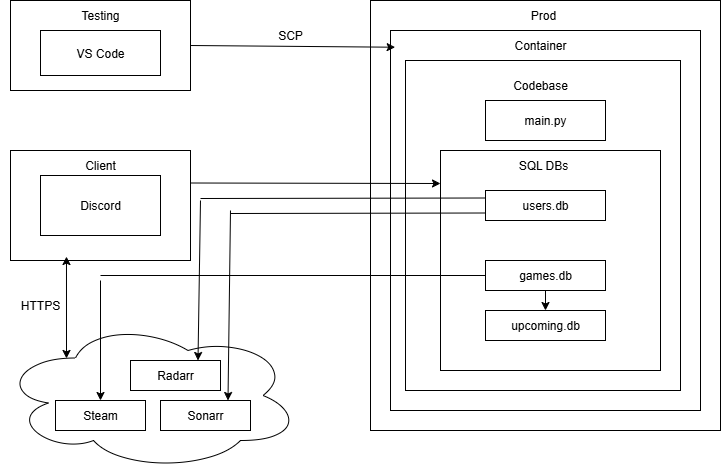

The diagram above was exported from draw.io. Its source (the exported page's mxGraphModel, read from the mxfile embedded in the PNG):
<mxGraphModel dx="876" dy="559" grid="1" gridSize="10" guides="1" tooltips="1" connect="1" arrows="1" fold="1" page="1" pageScale="1" pageWidth="850" pageHeight="1100" background="#ffffff" math="0" shadow="0">
  <root>
    <mxCell id="0" />
    <mxCell id="1" parent="0" />
    <mxCell id="nad6dOvSsfsyBiouLv3A-1" value="&lt;div style=&quot;line-height: 390%;&quot;&gt;&lt;br&gt;&lt;/div&gt;" style="rounded=0;whiteSpace=wrap;html=1;" vertex="1" parent="1">
      <mxGeometry x="30" y="30" width="180" height="90" as="geometry" />
    </mxCell>
    <mxCell id="nad6dOvSsfsyBiouLv3A-2" value="VS Code" style="rounded=0;whiteSpace=wrap;html=1;" vertex="1" parent="1">
      <mxGeometry x="60" y="60" width="120" height="45" as="geometry" />
    </mxCell>
    <mxCell id="nad6dOvSsfsyBiouLv3A-4" value="Testing" style="text;strokeColor=none;align=center;fillColor=none;html=1;verticalAlign=middle;whiteSpace=wrap;rounded=0;" vertex="1" parent="1">
      <mxGeometry x="90" y="30" width="60" height="30" as="geometry" />
    </mxCell>
    <mxCell id="nad6dOvSsfsyBiouLv3A-5" value="" style="rounded=0;whiteSpace=wrap;html=1;" vertex="1" parent="1">
      <mxGeometry x="390" y="30" width="350" height="430" as="geometry" />
    </mxCell>
    <mxCell id="nad6dOvSsfsyBiouLv3A-6" value="" style="rounded=0;whiteSpace=wrap;html=1;" vertex="1" parent="1">
      <mxGeometry x="410" y="60" width="310" height="380" as="geometry" />
    </mxCell>
    <mxCell id="nad6dOvSsfsyBiouLv3A-7" value="" style="rounded=0;whiteSpace=wrap;html=1;" vertex="1" parent="1">
      <mxGeometry x="425" y="90" width="275" height="330" as="geometry" />
    </mxCell>
    <mxCell id="nad6dOvSsfsyBiouLv3A-8" value="Prod" style="text;strokeColor=none;align=center;fillColor=none;html=1;verticalAlign=middle;whiteSpace=wrap;rounded=0;" vertex="1" parent="1">
      <mxGeometry x="532.5" y="30" width="60" height="30" as="geometry" />
    </mxCell>
    <mxCell id="nad6dOvSsfsyBiouLv3A-9" value="Container" style="text;strokeColor=none;align=center;fillColor=none;html=1;verticalAlign=middle;whiteSpace=wrap;rounded=0;" vertex="1" parent="1">
      <mxGeometry x="530" y="60" width="60" height="30" as="geometry" />
    </mxCell>
    <mxCell id="nad6dOvSsfsyBiouLv3A-10" value="Codebase" style="text;strokeColor=none;align=center;fillColor=none;html=1;verticalAlign=middle;whiteSpace=wrap;rounded=0;" vertex="1" parent="1">
      <mxGeometry x="530" y="100" width="60" height="30" as="geometry" />
    </mxCell>
    <mxCell id="nad6dOvSsfsyBiouLv3A-11" value="main.py" style="rounded=0;whiteSpace=wrap;html=1;" vertex="1" parent="1">
      <mxGeometry x="505" y="130" width="120" height="40" as="geometry" />
    </mxCell>
    <mxCell id="nad6dOvSsfsyBiouLv3A-12" value="" style="rounded=0;whiteSpace=wrap;html=1;" vertex="1" parent="1">
      <mxGeometry x="460" y="180" width="220" height="220" as="geometry" />
    </mxCell>
    <mxCell id="nad6dOvSsfsyBiouLv3A-13" value="users.db" style="rounded=0;whiteSpace=wrap;html=1;" vertex="1" parent="1">
      <mxGeometry x="505" y="220" width="120" height="30" as="geometry" />
    </mxCell>
    <mxCell id="nad6dOvSsfsyBiouLv3A-14" value="games.db" style="rounded=0;whiteSpace=wrap;html=1;" vertex="1" parent="1">
      <mxGeometry x="505" y="290" width="120" height="30" as="geometry" />
    </mxCell>
    <mxCell id="nad6dOvSsfsyBiouLv3A-15" value="upcoming.db" style="rounded=0;whiteSpace=wrap;html=1;" vertex="1" parent="1">
      <mxGeometry x="505" y="340" width="120" height="30" as="geometry" />
    </mxCell>
    <mxCell id="nad6dOvSsfsyBiouLv3A-16" value="SQL DBs" style="text;strokeColor=none;align=center;fillColor=none;html=1;verticalAlign=middle;whiteSpace=wrap;rounded=0;" vertex="1" parent="1">
      <mxGeometry x="532.5" y="180" width="60" height="30" as="geometry" />
    </mxCell>
    <mxCell id="nad6dOvSsfsyBiouLv3A-17" value="" style="rounded=0;whiteSpace=wrap;html=1;" vertex="1" parent="1">
      <mxGeometry x="30" y="180" width="180" height="110" as="geometry" />
    </mxCell>
    <mxCell id="nad6dOvSsfsyBiouLv3A-18" value="Discord" style="rounded=0;whiteSpace=wrap;html=1;" vertex="1" parent="1">
      <mxGeometry x="60" y="205" width="120" height="60" as="geometry" />
    </mxCell>
    <mxCell id="nad6dOvSsfsyBiouLv3A-19" value="Client" style="text;strokeColor=none;align=center;fillColor=none;html=1;verticalAlign=middle;whiteSpace=wrap;rounded=0;" vertex="1" parent="1">
      <mxGeometry x="90" y="180" width="60" height="30" as="geometry" />
    </mxCell>
    <mxCell id="nad6dOvSsfsyBiouLv3A-20" value="" style="ellipse;shape=cloud;whiteSpace=wrap;html=1;" vertex="1" parent="1">
      <mxGeometry x="20" y="350" width="300" height="150" as="geometry" />
    </mxCell>
    <mxCell id="nad6dOvSsfsyBiouLv3A-21" value="Radarr" style="rounded=0;whiteSpace=wrap;html=1;" vertex="1" parent="1">
      <mxGeometry x="150" y="390" width="90" height="30" as="geometry" />
    </mxCell>
    <mxCell id="nad6dOvSsfsyBiouLv3A-22" value="Sonarr" style="rounded=0;whiteSpace=wrap;html=1;" vertex="1" parent="1">
      <mxGeometry x="180" y="430" width="90" height="30" as="geometry" />
    </mxCell>
    <mxCell id="nad6dOvSsfsyBiouLv3A-23" value="Steam" style="rounded=0;whiteSpace=wrap;html=1;" vertex="1" parent="1">
      <mxGeometry x="75" y="430" width="90" height="30" as="geometry" />
    </mxCell>
    <mxCell id="nad6dOvSsfsyBiouLv3A-24" value="" style="endArrow=classic;startArrow=classic;html=1;rounded=0;exitX=0.22;exitY=0.253;exitDx=0;exitDy=0;exitPerimeter=0;entryX=0.311;entryY=0.964;entryDx=0;entryDy=0;entryPerimeter=0;" edge="1" parent="1" source="nad6dOvSsfsyBiouLv3A-20" target="nad6dOvSsfsyBiouLv3A-17">
      <mxGeometry width="50" height="50" relative="1" as="geometry">
        <mxPoint x="89.00000000000003" y="368.05999999999995" as="sourcePoint" />
        <mxPoint x="89.93999999999997" y="290" as="targetPoint" />
        <Array as="points" />
      </mxGeometry>
    </mxCell>
    <mxCell id="nad6dOvSsfsyBiouLv3A-25" value="HTTPS" style="text;strokeColor=none;align=center;fillColor=none;html=1;verticalAlign=middle;whiteSpace=wrap;rounded=0;" vertex="1" parent="1">
      <mxGeometry x="30" y="320" width="60" height="30" as="geometry" />
    </mxCell>
    <mxCell id="nad6dOvSsfsyBiouLv3A-26" value="" style="endArrow=classic;html=1;rounded=0;" edge="1" parent="1" source="nad6dOvSsfsyBiouLv3A-14" target="nad6dOvSsfsyBiouLv3A-15">
      <mxGeometry width="50" height="50" relative="1" as="geometry">
        <mxPoint x="360" y="280" as="sourcePoint" />
        <mxPoint x="410" y="230" as="targetPoint" />
      </mxGeometry>
    </mxCell>
    <mxCell id="nad6dOvSsfsyBiouLv3A-27" value="" style="endArrow=none;html=1;rounded=0;entryX=0;entryY=0.25;entryDx=0;entryDy=0;" edge="1" parent="1" target="nad6dOvSsfsyBiouLv3A-13">
      <mxGeometry width="50" height="50" relative="1" as="geometry">
        <mxPoint x="220" y="228" as="sourcePoint" />
        <mxPoint x="410" y="230" as="targetPoint" />
      </mxGeometry>
    </mxCell>
    <mxCell id="nad6dOvSsfsyBiouLv3A-29" value="" style="endArrow=classic;html=1;rounded=0;entryX=0.75;entryY=0;entryDx=0;entryDy=0;" edge="1" parent="1" target="nad6dOvSsfsyBiouLv3A-21">
      <mxGeometry width="50" height="50" relative="1" as="geometry">
        <mxPoint x="220" y="230" as="sourcePoint" />
        <mxPoint x="410" y="230" as="targetPoint" />
      </mxGeometry>
    </mxCell>
    <mxCell id="nad6dOvSsfsyBiouLv3A-30" value="" style="endArrow=none;html=1;rounded=0;entryX=0;entryY=0.75;entryDx=0;entryDy=0;" edge="1" parent="1" target="nad6dOvSsfsyBiouLv3A-13">
      <mxGeometry width="50" height="50" relative="1" as="geometry">
        <mxPoint x="250" y="243" as="sourcePoint" />
        <mxPoint x="410" y="230" as="targetPoint" />
      </mxGeometry>
    </mxCell>
    <mxCell id="nad6dOvSsfsyBiouLv3A-31" value="" style="endArrow=classic;html=1;rounded=0;entryX=0.75;entryY=0;entryDx=0;entryDy=0;" edge="1" parent="1" target="nad6dOvSsfsyBiouLv3A-22">
      <mxGeometry width="50" height="50" relative="1" as="geometry">
        <mxPoint x="250" y="240" as="sourcePoint" />
        <mxPoint x="410" y="230" as="targetPoint" />
      </mxGeometry>
    </mxCell>
    <mxCell id="nad6dOvSsfsyBiouLv3A-33" value="" style="endArrow=none;html=1;rounded=0;entryX=0;entryY=0.5;entryDx=0;entryDy=0;" edge="1" parent="1" target="nad6dOvSsfsyBiouLv3A-14">
      <mxGeometry width="50" height="50" relative="1" as="geometry">
        <mxPoint x="120" y="305" as="sourcePoint" />
        <mxPoint x="410" y="230" as="targetPoint" />
      </mxGeometry>
    </mxCell>
    <mxCell id="nad6dOvSsfsyBiouLv3A-35" value="" style="endArrow=classic;html=1;rounded=0;entryX=0.5;entryY=0;entryDx=0;entryDy=0;" edge="1" parent="1" target="nad6dOvSsfsyBiouLv3A-23">
      <mxGeometry width="50" height="50" relative="1" as="geometry">
        <mxPoint x="120" y="310" as="sourcePoint" />
        <mxPoint x="160" y="320" as="targetPoint" />
      </mxGeometry>
    </mxCell>
    <mxCell id="nad6dOvSsfsyBiouLv3A-36" value="" style="endArrow=classic;html=1;rounded=0;exitX=1;exitY=0.5;exitDx=0;exitDy=0;entryX=0.015;entryY=0.044;entryDx=0;entryDy=0;entryPerimeter=0;" edge="1" parent="1" source="nad6dOvSsfsyBiouLv3A-1" target="nad6dOvSsfsyBiouLv3A-6">
      <mxGeometry width="50" height="50" relative="1" as="geometry">
        <mxPoint x="340" y="280" as="sourcePoint" />
        <mxPoint x="390" y="230" as="targetPoint" />
      </mxGeometry>
    </mxCell>
    <mxCell id="nad6dOvSsfsyBiouLv3A-37" value="SCP" style="text;strokeColor=none;align=center;fillColor=none;html=1;verticalAlign=middle;whiteSpace=wrap;rounded=0;" vertex="1" parent="1">
      <mxGeometry x="280" y="50" width="60" height="30" as="geometry" />
    </mxCell>
    <mxCell id="nad6dOvSsfsyBiouLv3A-38" value="" style="endArrow=classic;html=1;rounded=0;exitX=1;exitY=0.25;exitDx=0;exitDy=0;" edge="1" parent="1">
      <mxGeometry width="50" height="50" relative="1" as="geometry">
        <mxPoint x="210" y="212.5" as="sourcePoint" />
        <mxPoint x="460" y="213" as="targetPoint" />
      </mxGeometry>
    </mxCell>
  </root>
</mxGraphModel>